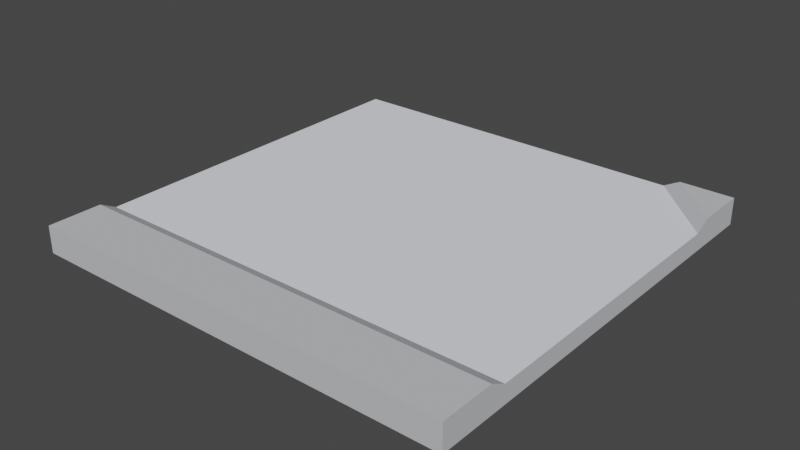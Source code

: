 # Source: terrain_1_side_left_corner.blend  (saved by Blender 3.4.6; exported with 4.5.12 LTS)
import bpy
from mathutils import Matrix  # noqa: F401  (used for matrix-valued properties, if any)

bpy.ops.wm.read_factory_settings(use_empty=True)
scene = bpy.context.scene
scene.name = 'Scene'

# ---- collections
col_collection = bpy.data.collections.new('Collection'); scene.collection.children.link(col_collection)

# ---- materials (node trees are filled in below, after node groups)
mat_metal_002 = bpy.data.materials.new('metal.002')
mat_metal_002.use_transparent_shadow = False
mat_metal_002.diffuse_color = (0.5608, 0.5686, 0.6, 1.0)
mat_metal_002.roughness = 1.0
mat_metallight_002 = bpy.data.materials.new('metalLight.002')
mat_metallight_002.use_transparent_shadow = False
mat_metallight_002.diffuse_color = (0.8235, 0.8471, 0.9216, 1.0)
mat_metallight_002.roughness = 1.0

# ---- material node trees
mat_metal_002.use_nodes = True; mat_metal_002.node_tree.nodes.clear()
_N = mat_metal_002.node_tree.nodes; _L = mat_metal_002.node_tree.links
n0 = _N.new('ShaderNodeBsdfPrincipled'); n0.name = 'Principled BSDF'; n0.location = (0, 300)
n0.distribution = 'GGX'
n0.subsurface_method = 'RANDOM_WALK_SKIN'
n0.inputs[0].default_value = (0.5608, 0.5686, 0.6, 1.0)
n0.inputs[2].default_value = 1.0
n0.inputs[3].default_value = 1.45
n0.inputs[13].default_value = 0.0
n0.inputs[27].default_value = (0.0, 0.0, 0.0, 1.0)
n0.inputs[28].default_value = 1.0
n1 = _N.new('ShaderNodeOutputMaterial'); n1.name = 'Material Output'; n1.location = (280, 300)
_L.new(n0.outputs[0], n1.inputs[0])
n1.is_active_output = True
mat_metallight_002.use_nodes = True; mat_metallight_002.node_tree.nodes.clear()
_N = mat_metallight_002.node_tree.nodes; _L = mat_metallight_002.node_tree.links
n0 = _N.new('ShaderNodeBsdfPrincipled'); n0.name = 'Principled BSDF'; n0.location = (0, 300)
n0.distribution = 'GGX'
n0.subsurface_method = 'RANDOM_WALK_SKIN'
n0.inputs[0].default_value = (0.8235, 0.8471, 0.9216, 1.0)
n0.inputs[2].default_value = 1.0
n0.inputs[3].default_value = 1.45
n0.inputs[13].default_value = 0.0
n0.inputs[27].default_value = (0.0, 0.0, 0.0, 1.0)
n0.inputs[28].default_value = 1.0
n1 = _N.new('ShaderNodeOutputMaterial'); n1.name = 'Material Output'; n1.location = (280, 300)
_L.new(n0.outputs[0], n1.inputs[0])
n1.is_active_output = True

# ---- world
world_world = bpy.data.worlds.new('World'); scene.world = world_world
world_world.use_nodes = True; world_world.node_tree.nodes.clear()
_N = world_world.node_tree.nodes; _L = world_world.node_tree.links
n0 = _N.new('ShaderNodeOutputWorld'); n0.name = 'World Output'; n0.location = (300, 300)
n1 = _N.new('ShaderNodeBackground'); n1.name = 'Background'; n1.location = (10, 300)
n1.inputs[0].default_value = (0.05088, 0.05088, 0.05088, 1.0)
_L.new(n1.outputs[0], n0.inputs[0])
n0.is_active_output = True
world_world.color = (0.05088, 0.05088, 0.05088)
world_world.use_sun_shadow = False
world_world.sun_shadow_jitter_overblur = 0.0

# ---- meshes
me_object_037 = bpy.data.meshes.new('object_037')
me_object_037.from_pydata([(-0.5, -0.5, -0.0425), (0.5, -0.5, -0.0425), (-0.5, 0.5, -0.0425), (0.5, 0.5, -0.0425), (-0.5, -0.5, 0.02), (0.5, 0.5, 0.02), (0.3747, 0.5, 0.02), (0.3372, 0.5, -2.168e-06), (-0.5, 0.5, -2.28e-06), (0.5, -0.5, 0.02), (0.5, -0.3372, -2.142e-06), (0.5, 0.3372, -2.142e-06), (0.5, -0.3747, 0.02), (0.5, 0.3747, 0.02), (-0.5, -0.3372, -2.28e-06), (-0.5, -0.3747, 0.02)], [], [(2, 1, 0), (1, 2, 3), (0, 4, 15, 14, 8, 2), (3, 6, 5), (6, 3, 7), (7, 3, 2), (7, 2, 8), (1, 10, 9), (10, 1, 11), (9, 10, 12), (3, 11, 1), (11, 3, 5), (11, 5, 13), (4, 1, 9), (1, 4, 0), (10, 15, 12), (15, 10, 14), (12, 4, 9), (4, 12, 15), (6, 13, 5), (13, 7, 11), (7, 13, 6), (11, 14, 10), (14, 11, 8), (8, 11, 7)])
me_object_037.polygons.foreach_set('material_index', [0, 0, 0, 0, 0, 0, 0, 0, 0, 0, 0, 0, 0, 0, 0, 0, 0, 0, 0, 0, 0, 0, 1, 1, 1])
_uv = me_object_037.uv_layers.new(name='UVMap')
_uv.uv.foreach_set('vector', [-39.37, 39.37, 0.0, 0.0, 0.0, 39.37, 0.0, 0.0, -39.37, 39.37, -39.37, 0.0, -39.37, -1.536e-24, -39.37, 2.461, 4.932, 32.96, 32.96, -4.865, 39.37, 32.96, 39.37, -4.609e-13, 4.912e-15, -4.609e-13, 4.932, 2.461, -9.019e-12, 2.461, 4.932, 2.461, 4.912e-15, -4.609e-13, 6.408, 1.673, 6.408, 1.673, 4.912e-15, -4.609e-13, 39.37, -4.609e-13, 6.408, 1.673, 39.37, -4.609e-13, 32.96, 1.673, 0.0, 0.0, 6.408, 1.673, 0.0, 2.461, 6.408, 1.673, 0.0, 0.0, 32.96, 1.673, 0.0, 2.461, 6.408, 1.673, 4.932, 2.461, 39.37, -1.12e-23, 32.96, 1.673, 0.0, 0.0, 32.96, 1.673, 39.37, -1.12e-23, 39.37, 2.461, 32.96, 1.673, 39.37, 2.461, 34.44, 2.461, -39.37, 2.461, 0.0, 0.0, 0.0, 2.461, 0.0, 0.0, -39.37, 2.461, -39.37, -1.536e-24, -3.033e-13, -4.865, 32.96, -3.193, -3.169e-13, -3.193, 32.96, -3.193, -3.033e-13, -4.865, 32.96, -4.865, 4.932, -1.117e-12, -3.751e-14, 39.37, -3.751e-14, 5.532e-15, -3.751e-14, 39.37, 4.932, -1.117e-12, 4.932, 32.96, 39.37, 4.932, 34.44, -7.773e-12, 39.37, -9.024e-12, -24.35, 20.92, -32.37, 19.61, -23.31, 19.61, -32.37, 19.61, -24.35, 20.92, -31.33, 20.92, 32.96, -7.546e-12, 6.408, 32.96, 6.408, -1.35e-12, 6.408, 32.96, 32.96, -7.546e-12, 39.37, 32.96, 39.37, 32.96, 32.96, -7.546e-12, 39.37, 6.408])
me_object_037.materials.append(mat_metal_002)
me_object_037.materials.append(mat_metallight_002)
me_object_037.update()
me_object_037.normals_split_custom_set([tuple(v) for v in zip(*[iter([1.633e-07, 5.862e-14, -1.0, 1.633e-07, 5.862e-14, -1.0, 1.633e-07, 5.862e-14, -1.0, 1.645e-07, 5.862e-14, -1.0, 1.645e-07, 5.862e-14, -1.0, 1.645e-07, 5.862e-14, -1.0, -1.0, -4.105e-07, 1.343e-08, -1.0, -4.105e-07, 1.343e-08, -1.0, -4.105e-07, 1.343e-08, -1.0, -4.105e-07, 1.343e-08, -1.0, -4.105e-07, 1.343e-08, -1.0, -4.105e-07, 1.343e-08, -4.758e-07, 1.0, 0.0, -4.758e-07, 1.0, 0.0, -4.758e-07, 1.0, 0.0, -2.459e-07, 1.0, 3.074e-06, -2.459e-07, 1.0, 3.074e-06, -2.459e-07, 1.0, 3.074e-06, -3.576e-07, 1.0, 0.0, -3.576e-07, 1.0, 0.0, -3.576e-07, 1.0, 0.0, -3.56e-07, 1.0, 0.0, -3.56e-07, 1.0, 0.0, -3.56e-07, 1.0, 0.0, 1.0, 5.493e-07, 0.0, 1.0, 5.493e-07, 0.0, 1.0, 5.493e-07, 0.0, 1.0, 3.899e-07, 4.878e-08, 1.0, 3.899e-07, 4.878e-08, 1.0, 3.899e-07, 4.878e-08, 1.0, 0.0, 8.914e-07, 1.0, 0.0, 8.914e-07, 1.0, 0.0, 8.914e-07, 1.0, 2.63e-07, -3.29e-08, 1.0, 2.63e-07, -3.29e-08, 1.0, 2.63e-07, -3.29e-08, 1.0, 7.324e-07, 0.0, 1.0, 7.324e-07, 0.0, 1.0, 7.324e-07, 0.0, 1.0, 0.0, 1.044e-06, 1.0, 0.0, 1.044e-06, 1.0, 0.0, 1.044e-06, 3.576e-07, -1.0, 0.0, 3.576e-07, -1.0, 0.0, 3.576e-07, -1.0, 0.0, 3.576e-07, -1.0, 0.0, 3.576e-07, -1.0, 0.0, 3.576e-07, -1.0, 0.0, -2.902e-07, 0.4709, 0.8822, -2.902e-07, 0.4709, 0.8822, -2.902e-07, 0.4709, 0.8822, -2.892e-07, 0.4709, 0.8822, -2.892e-07, 0.4709, 0.8822, -2.892e-07, 0.4709, 0.8822, -1.625e-07, -7.798e-14, 1.0, -1.625e-07, -7.798e-14, 1.0, -1.625e-07, -7.798e-14, 1.0, -1.386e-07, -2.081e-07, 1.0, -1.386e-07, -2.081e-07, 1.0, -1.386e-07, -2.081e-07, 1.0, -1.78e-07, 0.0, 1.0, -1.78e-07, 0.0, 1.0, -1.78e-07, 0.0, 1.0, -0.426, -0.426, 0.7981, -0.426, -0.426, 0.7981, -0.426, -0.426, 0.7981, -0.426, -0.426, 0.7981, -0.426, -0.426, 0.7981, -0.426, -0.426, 0.7981, -1.378e-07, -4.872e-14, 1.0, -1.378e-07, -4.872e-14, 1.0, -1.378e-07, -4.872e-14, 1.0, -1.378e-07, -4.906e-14, 1.0, -1.378e-07, -4.906e-14, 1.0, -1.378e-07, -4.906e-14, 1.0, -1.335e-07, 2.674e-08, 1.0, -1.335e-07, 2.674e-08, 1.0, -1.335e-07, 2.674e-08, 1.0])] * 3)])

# ---- objects
ob_object_037 = bpy.data.objects.new('object_037', me_object_037)

# ---- transforms, parenting, visibility, modifiers, constraints
ob_object_037.location = (0.0, 0.0, 0.0)

# ---- collection membership
col_collection.objects.link(ob_object_037)

# ---- scene / render settings (as saved in the file)
scene.frame_start = 1; scene.frame_end = 250; scene.frame_set(1)
scene.render.engine = 'BLENDER_EEVEE_NEXT'
scene.cycles.sampling_pattern = 'TABULATED_SOBOL'
scene.cycles.use_light_tree = False
scene.view_settings.view_transform = 'Filmic'
bpy.context.view_layer.update()

# ---- added for rendering (the .blend has no active camera and no usable light): camera, sun
cam_auto = bpy.data.cameras.new('AutoCamera')
cam_auto.lens = 50.0
cam_auto.sensor_width = 36.0
cam_auto.clip_end = 1000.0
ob_auto_camera = bpy.data.objects.new('AutoCamera', cam_auto)
scene.collection.objects.link(ob_auto_camera)
ob_auto_camera.location = (1.30974, -1.57169, 1.03654)
ob_auto_camera.rotation_euler = (1.09748, -7.21219e-08, 0.694738)
scene.camera = ob_auto_camera
light_auto_sun = bpy.data.lights.new('AutoSun', 'SUN')
light_auto_sun.energy = 3.0
light_auto_sun.angle = 0.0523599
ob_auto_sun = bpy.data.objects.new('AutoSun', light_auto_sun)
scene.collection.objects.link(ob_auto_sun)
ob_auto_sun.rotation_euler = (0.872665, 0.174533, 0.523599)
bpy.context.view_layer.update()
